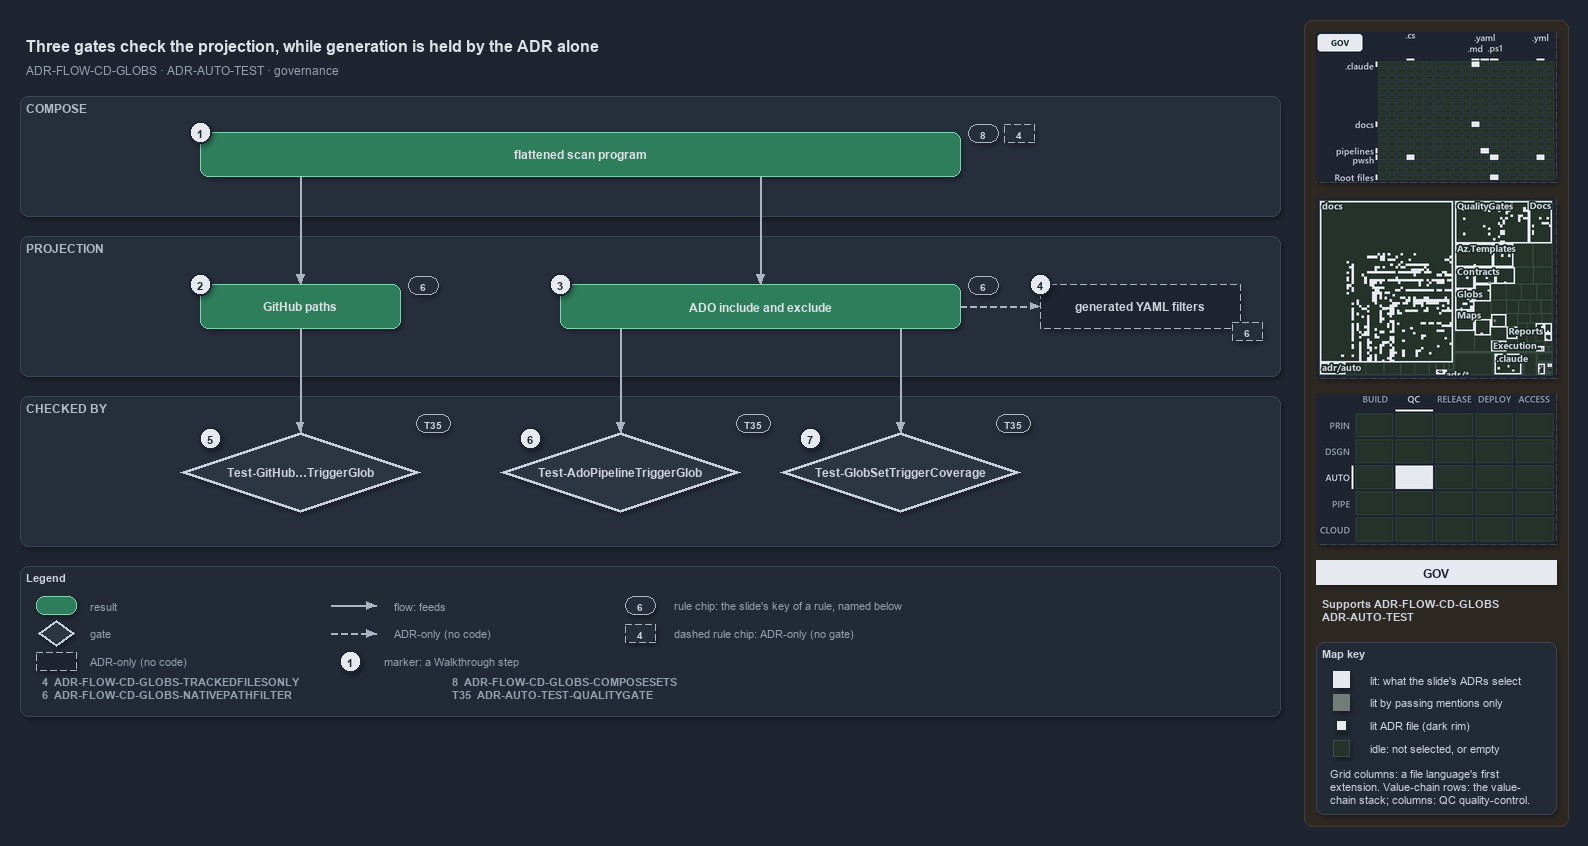

The diagram above was exported from draw.io. Its source (the exported page's mxGraphModel, read from the mxfile embedded in the PNG):
<mxGraphModel dx="1024" dy="768" grid="0" gridSize="10" guides="1" tooltips="1" connect="1" arrows="1" fold="1" page="1" pageScale="1" pageWidth="1572" pageHeight="700" background="#1E2430" math="0" shadow="1">
  <root>
    <mxCell id="0" />
    <mxCell id="1" parent="0" />
    <mxCell id="sidebar-bg" value="" style="rounded=1;arcSize=2;html=1;fillColor=#2E2823;strokeColor=#453C33;shadow=0;" vertex="1" parent="1">
      <mxGeometry x="1304" y="4" width="264" height="806" as="geometry" />
    </mxCell>
    <mxCell id="title" value="Three gates check the projection, while generation is held by the ADR alone" style="text;html=1;align=left;verticalAlign=middle;fontSize=16;fontStyle=1;fontColor=#DDE2E9;" vertex="1" parent="1">
      <mxGeometry x="20" y="14" width="1260" height="30" as="geometry" />
    </mxCell>
    <mxCell id="subtitle" value="ADR-FLOW-CD-GLOBS &amp;#183; ADR-AUTO-TEST &amp;#183; governance" style="text;html=1;align=left;verticalAlign=middle;fontSize=12;fontColor=#949FAE;" vertex="1" parent="1">
      <mxGeometry x="20" y="44" width="1240" height="20" as="geometry" />
    </mxCell>
    <mxCell id="band-compose" value="COMPOSE" style="rounded=1;html=1;arcSize=3;fillColor=#262E3B;strokeColor=#3A4555;verticalAlign=top;align=left;spacingLeft=8;fontStyle=1;fontSize=12;fontColor=#B0BAC7;" vertex="1" parent="1">
      <mxGeometry x="20" y="80" width="1260" height="120" as="geometry" />
    </mxCell>
    <mxCell id="band-projection" value="PROJECTION" style="rounded=1;html=1;arcSize=3;fillColor=#262E3B;strokeColor=#3A4555;verticalAlign=top;align=left;spacingLeft=8;fontStyle=1;fontSize=12;fontColor=#B0BAC7;" vertex="1" parent="1">
      <mxGeometry x="20" y="220" width="1260" height="140" as="geometry" />
    </mxCell>
    <mxCell id="band-checked" value="CHECKED BY" style="rounded=1;html=1;arcSize=3;fillColor=#262E3B;strokeColor=#3A4555;verticalAlign=top;align=left;spacingLeft=8;fontStyle=1;fontSize=12;fontColor=#B0BAC7;" vertex="1" parent="1">
      <mxGeometry x="20" y="380" width="1260" height="150" as="geometry" />
    </mxCell>
    <mxCell id="r-program" value="&lt;b&gt;flattened scan program&lt;/b&gt;" style="rounded=1;whiteSpace=wrap;html=1;arcSize=20;fillColor=#2E7D5B;strokeColor=#7FD3AE;fontColor=#DDE2E9;fontSize=12;" vertex="1" parent="1">
      <mxGeometry x="200" y="116" width="760" height="44" as="geometry" />
    </mxCell>
    <mxCell id="chip-8" value="8" style="rounded=1;arcSize=50;whiteSpace=wrap;html=1;fillColor=#262E3B;strokeColor=#AAB4C3;fontColor=#CDD3DC;fontStyle=1;fontSize=10.5;" vertex="1" parent="1">
      <mxGeometry x="968" y="108" width="30" height="18" as="geometry" />
    </mxCell>
    <mxCell id="chip-4" value="4" style="rounded=1;arcSize=50;whiteSpace=wrap;html=1;fillColor=#262E3B;strokeColor=#AAB4C3;fontColor=#CDD3DC;fontStyle=1;fontSize=10.5;dashed=1;" vertex="1" parent="1">
      <mxGeometry x="1004" y="108" width="30" height="18" as="geometry" />
    </mxCell>
    <mxCell id="r-github" value="&lt;b&gt;GitHub paths&lt;/b&gt;" style="rounded=1;whiteSpace=wrap;html=1;arcSize=20;fillColor=#2E7D5B;strokeColor=#7FD3AE;fontColor=#DDE2E9;fontSize=12;" vertex="1" parent="1">
      <mxGeometry x="200" y="268" width="200" height="44" as="geometry" />
    </mxCell>
    <mxCell id="r-ado" value="&lt;b&gt;ADO include and exclude&lt;/b&gt;" style="rounded=1;whiteSpace=wrap;html=1;arcSize=20;fillColor=#2E7D5B;strokeColor=#7FD3AE;fontColor=#DDE2E9;fontSize=12;" vertex="1" parent="1">
      <mxGeometry x="560" y="268" width="400" height="44" as="geometry" />
    </mxCell>
    <mxCell id="a-generated" value="&lt;b&gt;generated YAML filters&lt;/b&gt;" style="rounded=1;whiteSpace=wrap;html=1;arcSize=20;fillColor=#1E2430;strokeColor=#AAB4C3;dashed=1;fontColor=#CDD3DC;fontSize=12;" vertex="1" parent="1">
      <mxGeometry x="1040" y="268" width="200" height="44" as="geometry" />
    </mxCell>
    <mxCell id="chip-6a" value="6" style="rounded=1;arcSize=50;whiteSpace=wrap;html=1;fillColor=#262E3B;strokeColor=#AAB4C3;fontColor=#CDD3DC;fontStyle=1;fontSize=10.5;" vertex="1" parent="1">
      <mxGeometry x="408" y="260" width="30" height="18" as="geometry" />
    </mxCell>
    <mxCell id="chip-6b" value="6" style="rounded=1;arcSize=50;whiteSpace=wrap;html=1;fillColor=#262E3B;strokeColor=#AAB4C3;fontColor=#CDD3DC;fontStyle=1;fontSize=10.5;" vertex="1" parent="1">
      <mxGeometry x="968" y="260" width="30" height="18" as="geometry" />
    </mxCell>
    <mxCell id="chip-6c" value="6" style="rounded=1;arcSize=50;whiteSpace=wrap;html=1;fillColor=#262E3B;strokeColor=#AAB4C3;fontColor=#CDD3DC;fontStyle=1;fontSize=10.5;dashed=1;" vertex="1" parent="1">
      <mxGeometry x="1232" y="306" width="30" height="18" as="geometry" />
    </mxCell>
    <mxCell id="p-program-gh" value="" style="text;html=1;strokeColor=none;fillColor=none;" vertex="1" parent="1">
      <mxGeometry x="300" y="160" width="1" height="1" as="geometry" />
    </mxCell>
    <mxCell id="p-program-ado" value="" style="text;html=1;strokeColor=none;fillColor=none;" vertex="1" parent="1">
      <mxGeometry x="760" y="160" width="1" height="1" as="geometry" />
    </mxCell>
    <mxCell id="e-program-github" value="" style="edgeStyle=orthogonalEdgeStyle;rounded=1;html=1;fontSize=10;fontColor=#CDD3DC;endArrow=block;strokeColor=#AAB4C3;shadow=0;" edge="1" parent="1" source="p-program-gh" target="r-github">
      <mxGeometry relative="1" as="geometry" />
    </mxCell>
    <mxCell id="e-program-ado" value="" style="edgeStyle=orthogonalEdgeStyle;rounded=1;html=1;fontSize=10;fontColor=#CDD3DC;endArrow=block;strokeColor=#AAB4C3;shadow=0;" edge="1" parent="1" source="p-program-ado" target="r-ado">
      <mxGeometry relative="1" as="geometry" />
    </mxCell>
    <mxCell id="e-ado-generated" value="" style="edgeStyle=orthogonalEdgeStyle;rounded=1;html=1;fontSize=10;fontColor=#CDD3DC;endArrow=block;strokeColor=#AAB4C3;shadow=0;dashed=1;" edge="1" parent="1" source="r-ado" target="a-generated">
      <mxGeometry relative="1" as="geometry" />
    </mxCell>
    <mxCell id="g-github" value="&lt;b&gt;Test-GitHub&amp;#8230;TriggerGlob&lt;/b&gt;" style="rhombus;whiteSpace=wrap;html=1;fillColor=#2C3542;strokeColor=#C7D0DB;strokeWidth=3;fontColor=#CDD3DC;fontSize=12;" vertex="1" parent="1">
      <mxGeometry x="180" y="416" width="240" height="80" as="geometry" />
    </mxCell>
    <mxCell id="g-ado" value="&lt;b&gt;Test-AdoPipelineTriggerGlob&lt;/b&gt;" style="rhombus;whiteSpace=wrap;html=1;fillColor=#2C3542;strokeColor=#C7D0DB;strokeWidth=3;fontColor=#CDD3DC;fontSize=12;" vertex="1" parent="1">
      <mxGeometry x="500" y="416" width="240" height="80" as="geometry" />
    </mxCell>
    <mxCell id="g-coverage" value="&lt;b&gt;Test-GlobSetTriggerCoverage&lt;/b&gt;" style="rhombus;whiteSpace=wrap;html=1;fillColor=#2C3542;strokeColor=#C7D0DB;strokeWidth=3;fontColor=#CDD3DC;fontSize=12;" vertex="1" parent="1">
      <mxGeometry x="780" y="416" width="240" height="80" as="geometry" />
    </mxCell>
    <mxCell id="chip-t1" value="T35" style="rounded=1;arcSize=50;whiteSpace=wrap;html=1;fillColor=#262E3B;strokeColor=#AAB4C3;fontColor=#CDD3DC;fontStyle=1;fontSize=10.5;" vertex="1" parent="1">
      <mxGeometry x="416" y="398" width="34" height="18" as="geometry" />
    </mxCell>
    <mxCell id="chip-t2" value="T35" style="rounded=1;arcSize=50;whiteSpace=wrap;html=1;fillColor=#262E3B;strokeColor=#AAB4C3;fontColor=#CDD3DC;fontStyle=1;fontSize=10.5;" vertex="1" parent="1">
      <mxGeometry x="736" y="398" width="34" height="18" as="geometry" />
    </mxCell>
    <mxCell id="chip-t3" value="T35" style="rounded=1;arcSize=50;whiteSpace=wrap;html=1;fillColor=#262E3B;strokeColor=#AAB4C3;fontColor=#CDD3DC;fontStyle=1;fontSize=10.5;" vertex="1" parent="1">
      <mxGeometry x="996" y="398" width="34" height="18" as="geometry" />
    </mxCell>
    <mxCell id="p-ado-b1" value="" style="text;html=1;strokeColor=none;fillColor=none;" vertex="1" parent="1">
      <mxGeometry x="620" y="312" width="1" height="1" as="geometry" />
    </mxCell>
    <mxCell id="p-ado-b2" value="" style="text;html=1;strokeColor=none;fillColor=none;" vertex="1" parent="1">
      <mxGeometry x="900" y="312" width="1" height="1" as="geometry" />
    </mxCell>
    <mxCell id="p-gado-top" value="" style="text;html=1;strokeColor=none;fillColor=none;" vertex="1" parent="1">
      <mxGeometry x="620" y="416" width="1" height="1" as="geometry" />
    </mxCell>
    <mxCell id="p-gcov-top" value="" style="text;html=1;strokeColor=none;fillColor=none;" vertex="1" parent="1">
      <mxGeometry x="900" y="416" width="1" height="1" as="geometry" />
    </mxCell>
    <mxCell id="e-github-gate" value="" style="edgeStyle=orthogonalEdgeStyle;rounded=1;html=1;fontSize=10;fontColor=#CDD3DC;endArrow=block;strokeColor=#AAB4C3;shadow=0;" edge="1" parent="1" source="r-github" target="g-github">
      <mxGeometry relative="1" as="geometry" />
    </mxCell>
    <mxCell id="e-ado-gate" value="" style="edgeStyle=orthogonalEdgeStyle;rounded=1;html=1;fontSize=10;fontColor=#CDD3DC;endArrow=block;strokeColor=#AAB4C3;shadow=0;" edge="1" parent="1" source="p-ado-b1" target="p-gado-top">
      <mxGeometry relative="1" as="geometry" />
    </mxCell>
    <mxCell id="e-ado-coverage" value="" style="edgeStyle=orthogonalEdgeStyle;rounded=1;html=1;fontSize=10;fontColor=#CDD3DC;endArrow=block;strokeColor=#AAB4C3;shadow=0;" edge="1" parent="1" source="p-ado-b2" target="p-gcov-top">
      <mxGeometry relative="1" as="geometry" />
    </mxCell>
    <mxCell id="mark-1" value="1" style="ellipse;html=1;fillColor=#E6EAF0;strokeColor=#1E2430;strokeWidth=2;fontColor=#1E2430;fontStyle=1;fontSize=11;" vertex="1" parent="1">
      <mxGeometry x="189" y="105" width="22" height="22" as="geometry" />
    </mxCell>
    <mxCell id="mark-2" value="2" style="ellipse;html=1;fillColor=#E6EAF0;strokeColor=#1E2430;strokeWidth=2;fontColor=#1E2430;fontStyle=1;fontSize=11;" vertex="1" parent="1">
      <mxGeometry x="189" y="257" width="22" height="22" as="geometry" />
    </mxCell>
    <mxCell id="mark-3" value="3" style="ellipse;html=1;fillColor=#E6EAF0;strokeColor=#1E2430;strokeWidth=2;fontColor=#1E2430;fontStyle=1;fontSize=11;" vertex="1" parent="1">
      <mxGeometry x="549" y="257" width="22" height="22" as="geometry" />
    </mxCell>
    <mxCell id="mark-4" value="4" style="ellipse;html=1;fillColor=#E6EAF0;strokeColor=#1E2430;strokeWidth=2;fontColor=#1E2430;fontStyle=1;fontSize=11;" vertex="1" parent="1">
      <mxGeometry x="1029" y="257" width="22" height="22" as="geometry" />
    </mxCell>
    <mxCell id="mark-5" value="5" style="ellipse;html=1;fillColor=#E6EAF0;strokeColor=#1E2430;strokeWidth=2;fontColor=#1E2430;fontStyle=1;fontSize=11;" vertex="1" parent="1">
      <mxGeometry x="199" y="411" width="22" height="22" as="geometry" />
    </mxCell>
    <mxCell id="mark-6" value="6" style="ellipse;html=1;fillColor=#E6EAF0;strokeColor=#1E2430;strokeWidth=2;fontColor=#1E2430;fontStyle=1;fontSize=11;" vertex="1" parent="1">
      <mxGeometry x="519" y="411" width="22" height="22" as="geometry" />
    </mxCell>
    <mxCell id="mark-7" value="7" style="ellipse;html=1;fillColor=#E6EAF0;strokeColor=#1E2430;strokeWidth=2;fontColor=#1E2430;fontStyle=1;fontSize=11;" vertex="1" parent="1">
      <mxGeometry x="799" y="411" width="22" height="22" as="geometry" />
    </mxCell>
    <mxCell id="legend" value="&lt;b&gt;Legend&lt;/b&gt;" style="rounded=1;whiteSpace=wrap;html=1;arcSize=6;fillColor=#222A36;strokeColor=#3A4555;align=left;verticalAlign=top;spacing=8;fontSize=11;fontColor=#CDD3DC;" vertex="1" parent="1">
      <mxGeometry x="20" y="550" width="1260" height="150" as="geometry" />
      <mxCell id="lg-key-0" value="&lt;b&gt;4&lt;/b&gt;&amp;#160;&amp;#160;ADR-FLOW-CD-GLOBS-TRACKEDFILESONLY&lt;br&gt;&lt;b&gt;6&lt;/b&gt;&amp;#160;&amp;#160;ADR-FLOW-CD-GLOBS-NATIVEPATHFILTER" style="text;html=1;align=left;verticalAlign=top;fontSize=11;fontColor=#949FAE;" vertex="1" parent="1">
        <mxGeometry x="36" y="654" width="400" height="36" as="geometry" />
      </mxCell>
      <mxCell id="lg-key-1" value="&lt;b&gt;8&lt;/b&gt;&amp;#160;&amp;#160;ADR-FLOW-CD-GLOBS-COMPOSESETS&lt;br&gt;&lt;b&gt;T35&lt;/b&gt;&amp;#160;&amp;#160;ADR-AUTO-TEST-QUALITYGATE" style="text;html=1;align=left;verticalAlign=top;fontSize=11;fontColor=#949FAE;" vertex="1" parent="1">
        <mxGeometry x="446" y="654" width="400" height="36" as="geometry" />
      </mxCell>
    </mxCell>
    <mxCell id="lg-0" value="" style="rounded=1;html=1;arcSize=20;fillColor=#2E7D5B;strokeColor=#7FD3AE;" vertex="1" parent="1">
      <mxGeometry x="36" y="580" width="40" height="18" as="geometry" />
    </mxCell>
    <mxCell id="lg-0-t" value="result" style="text;html=1;align=left;verticalAlign=middle;fontSize=11;fontColor=#949FAE;" vertex="1" parent="1">
      <mxGeometry x="84" y="579" width="270" height="20" as="geometry" />
    </mxCell>
    <mxCell id="lg-1" value="" style="rhombus;html=1;fillColor=#2C3542;strokeColor=#C7D0DB;strokeWidth=2;fontColor=#CDD3DC;" vertex="1" parent="1">
      <mxGeometry x="38" y="604" width="36" height="26" as="geometry" />
    </mxCell>
    <mxCell id="lg-1-t" value="gate" style="text;html=1;align=left;verticalAlign=middle;fontSize=11;fontColor=#949FAE;" vertex="1" parent="1">
      <mxGeometry x="84" y="607" width="270" height="20" as="geometry" />
    </mxCell>
    <mxCell id="lg-2" value="" style="rounded=1;html=1;arcSize=20;fillColor=#1E2430;strokeColor=#AAB4C3;dashed=1;" vertex="1" parent="1">
      <mxGeometry x="36" y="636" width="40" height="18" as="geometry" />
    </mxCell>
    <mxCell id="lg-2-t" value="ADR-only (no code)" style="text;html=1;align=left;verticalAlign=middle;fontSize=11;fontColor=#949FAE;" vertex="1" parent="1">
      <mxGeometry x="84" y="635" width="270" height="20" as="geometry" />
    </mxCell>
    <mxCell id="lg-3-a" value="" style="text;html=1;strokeColor=none;fillColor=none;" vertex="1" parent="1">
      <mxGeometry x="330" y="589" width="1" height="1" as="geometry" />
    </mxCell>
    <mxCell id="lg-3-b" value="" style="text;html=1;strokeColor=none;fillColor=none;" vertex="1" parent="1">
      <mxGeometry x="376" y="589" width="1" height="1" as="geometry" />
    </mxCell>
    <mxCell id="lg-3" value="" style="edgeStyle=orthogonalEdgeStyle;rounded=1;html=1;fontSize=10;fontColor=#CDD3DC;endArrow=block;strokeColor=#AAB4C3;shadow=0;" edge="1" parent="1" source="lg-3-a" target="lg-3-b">
      <mxGeometry relative="1" as="geometry" />
    </mxCell>
    <mxCell id="lg-3-t" value="flow: feeds" style="text;html=1;align=left;verticalAlign=middle;fontSize=11;fontColor=#949FAE;" vertex="1" parent="1">
      <mxGeometry x="388" y="579" width="260" height="20" as="geometry" />
    </mxCell>
    <mxCell id="lg-4-a" value="" style="text;html=1;strokeColor=none;fillColor=none;" vertex="1" parent="1">
      <mxGeometry x="330" y="617" width="1" height="1" as="geometry" />
    </mxCell>
    <mxCell id="lg-4-b" value="" style="text;html=1;strokeColor=none;fillColor=none;" vertex="1" parent="1">
      <mxGeometry x="376" y="617" width="1" height="1" as="geometry" />
    </mxCell>
    <mxCell id="lg-4" value="" style="edgeStyle=orthogonalEdgeStyle;rounded=1;html=1;fontSize=10;fontColor=#CDD3DC;endArrow=block;strokeColor=#AAB4C3;shadow=0;dashed=1;" edge="1" parent="1" source="lg-4-a" target="lg-4-b">
      <mxGeometry relative="1" as="geometry" />
    </mxCell>
    <mxCell id="lg-4-t" value="ADR-only (no code)" style="text;html=1;align=left;verticalAlign=middle;fontSize=11;fontColor=#949FAE;" vertex="1" parent="1">
      <mxGeometry x="388" y="607" width="260" height="20" as="geometry" />
    </mxCell>
    <mxCell id="lg-5" value="1" style="ellipse;html=1;fillColor=#E6EAF0;strokeColor=#1E2430;strokeWidth=2;fontColor=#1E2430;fontStyle=1;fontSize=11;" vertex="1" parent="1">
      <mxGeometry x="339" y="634" width="22" height="22" as="geometry" />
    </mxCell>
    <mxCell id="lg-5-t" value="marker: a Walkthrough step" style="text;html=1;align=left;verticalAlign=middle;fontSize=11;fontColor=#949FAE;" vertex="1" parent="1">
      <mxGeometry x="378" y="635" width="270" height="20" as="geometry" />
    </mxCell>
    <mxCell id="lg-6" value="6" style="rounded=1;arcSize=50;whiteSpace=wrap;html=1;fillColor=#262E3B;strokeColor=#AAB4C3;fontColor=#CDD3DC;fontStyle=1;fontSize=10.5;" vertex="1" parent="1">
      <mxGeometry x="625" y="580" width="30" height="18" as="geometry" />
    </mxCell>
    <mxCell id="lg-6-t" value="rule chip: the slide's key of a rule, named below" style="text;html=1;align=left;verticalAlign=middle;fontSize=11;fontColor=#949FAE;" vertex="1" parent="1">
      <mxGeometry x="668" y="579" width="420" height="20" as="geometry" />
    </mxCell>
    <mxCell id="lg-7" value="4" style="rounded=1;arcSize=50;whiteSpace=wrap;html=1;fillColor=#262E3B;strokeColor=#AAB4C3;fontColor=#CDD3DC;fontStyle=1;fontSize=10.5;dashed=1;" vertex="1" parent="1">
      <mxGeometry x="625" y="608" width="30" height="18" as="geometry" />
    </mxCell>
    <mxCell id="lg-7-t" value="dashed rule chip: ADR-only (no gate)" style="text;html=1;align=left;verticalAlign=middle;fontSize=11;fontColor=#949FAE;" vertex="1" parent="1">
      <mxGeometry x="668" y="607" width="270" height="20" as="geometry" />
    </mxCell>
    <mxCell id="minimap-grid" value="" style="shape=image;imageAspect=0;rounded=1;arcSize=4;whiteSpace=wrap;html=1;fillColor=#262E3B;strokeColor=#3A4555;dashed=1;fontColor=#949FAE;fontSize=11;image=data:image/png,(base64 omitted: 13348 chars);" vertex="1" parent="1">
      <mxGeometry x="1316" y="16" width="240" height="150" as="geometry" />
    </mxCell>
    <mxCell id="minimap-tree" value="" style="shape=image;imageAspect=0;rounded=1;arcSize=4;whiteSpace=wrap;html=1;fillColor=#262E3B;strokeColor=#3A4555;dashed=1;fontColor=#949FAE;fontSize=11;image=data:image/png,(base64 omitted: 32928 chars);" vertex="1" parent="1">
      <mxGeometry x="1316" y="182" width="240" height="180" as="geometry" />
    </mxCell>
    <mxCell id="minimap-chain" value="" style="shape=image;imageAspect=0;rounded=1;arcSize=4;whiteSpace=wrap;html=1;fillColor=#262E3B;strokeColor=#3A4555;dashed=1;fontColor=#949FAE;fontSize=11;image=data:image/png,(base64 omitted: 12524 chars);" vertex="1" parent="1">
      <mxGeometry x="1316" y="378" width="240" height="150" as="geometry" />
    </mxCell>
    <mxCell id="lens-badge" value="GOV" style="rounded=0;whiteSpace=wrap;html=1;align=center;verticalAlign=middle;fontSize=12;fontStyle=1;fontColor=#1E2430;fillColor=#E6EAF0;strokeColor=none;" vertex="1" parent="1">
      <mxGeometry x="1316" y="544" width="240" height="24" as="geometry" />
    </mxCell>
    <mxCell id="supports" value="&lt;b&gt;Supports&lt;/b&gt; ADR-FLOW-CD-GLOBS&lt;br&gt;ADR-AUTO-TEST" style="text;html=1;whiteSpace=wrap;align=left;verticalAlign=top;fontSize=11;fontColor=#CDD3DC;" vertex="1" parent="1">
      <mxGeometry x="1316" y="576" width="240" height="38" as="geometry" />
    </mxCell>
    <mxCell id="mapkey" value="&lt;b&gt;Map key&lt;/b&gt;" style="rounded=1;arcSize=6;whiteSpace=wrap;html=1;align=left;verticalAlign=top;fontSize=11;fontColor=#CDD3DC;fillColor=#222A36;strokeColor=#3A4555;spacingLeft=8;spacingTop=2;" vertex="1" parent="1">
      <mxGeometry x="1316" y="626" width="240" height="172" as="geometry" />
    </mxCell>
    <mxCell id="mapkey-lit" value="" style="rounded=0;html=1;fillColor=#E6EAF0;strokeColor=#E6EAF0;" vertex="1" parent="1">
      <mxGeometry x="1333.0" y="655.0" width="16" height="16" as="geometry" />
    </mxCell>
    <mxCell id="mapkey-lit-text" value="lit: what the slide's ADRs select" style="text;html=1;align=left;verticalAlign=middle;fontSize=11;fontColor=#CDD3DC;" vertex="1" parent="1">
      <mxGeometry x="1364" y="653" width="184" height="20" as="geometry" />
    </mxCell>
    <mxCell id="mapkey-touched" value="" style="rounded=0;html=1;fillColor=#727C79;strokeColor=#727C79;" vertex="1" parent="1">
      <mxGeometry x="1333.0" y="678.0" width="16" height="16" as="geometry" />
    </mxCell>
    <mxCell id="mapkey-touched-text" value="lit by passing mentions only" style="text;html=1;align=left;verticalAlign=middle;fontSize=11;fontColor=#CDD3DC;" vertex="1" parent="1">
      <mxGeometry x="1364" y="676" width="184" height="20" as="geometry" />
    </mxCell>
    <mxCell id="mapkey-adr" value="" style="rounded=0;html=1;fillColor=#E6EAF0;strokeColor=#1C2A24;strokeWidth=2;" vertex="1" parent="1">
      <mxGeometry x="1335.0" y="703.0" width="12" height="12" as="geometry" />
    </mxCell>
    <mxCell id="mapkey-adr-text" value="lit ADR file (dark rim)" style="text;html=1;align=left;verticalAlign=middle;fontSize=11;fontColor=#CDD3DC;" vertex="1" parent="1">
      <mxGeometry x="1364" y="699" width="184" height="20" as="geometry" />
    </mxCell>
    <mxCell id="mapkey-idle" value="" style="rounded=0;html=1;fillColor=#243229;strokeColor=#3B4D43;" vertex="1" parent="1">
      <mxGeometry x="1333.0" y="724.0" width="16" height="16" as="geometry" />
    </mxCell>
    <mxCell id="mapkey-idle-text" value="idle: not selected, or empty" style="text;html=1;align=left;verticalAlign=middle;fontSize=11;fontColor=#CDD3DC;" vertex="1" parent="1">
      <mxGeometry x="1364" y="722" width="184" height="20" as="geometry" />
    </mxCell>
    <mxCell id="mapkey-codes" value="Grid columns: a file language's first&lt;br&gt;extension. Value-chain rows: the value-&lt;br&gt;chain stack; columns: QC quality-control." style="text;html=1;align=left;verticalAlign=top;whiteSpace=wrap;fontSize=11;fontColor=#CDD3DC;" vertex="1" parent="1">
      <mxGeometry x="1324" y="746" width="224" height="46" as="geometry" />
    </mxCell>
  </root>
</mxGraphModel>